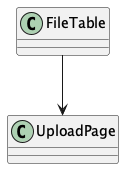

The diagram above was rendered by PlantUML. Its source (embedded in the PNG):
@startuml
class FileTable {
}
FileTable --> UploadPage
@enduml